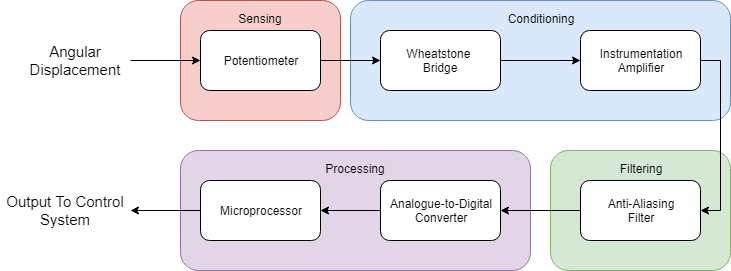

The diagram above was exported from draw.io. Its source (the exported page's mxGraphModel, read from the mxfile embedded in the PNG):
<mxGraphModel dx="1426" dy="744" grid="1" gridSize="10" guides="1" tooltips="1" connect="1" arrows="1" fold="1" page="1" pageScale="1" pageWidth="850" pageHeight="1100" background="#ffffff" math="0" shadow="0">
  <root>
    <mxCell id="0" />
    <mxCell id="1" parent="0" />
    <mxCell id="17" value="Filtering&lt;br&gt;&lt;br&gt;&lt;br&gt;&lt;br&gt;&lt;br&gt;&lt;br&gt;&lt;br&gt;" style="rounded=1;whiteSpace=wrap;html=1;fillColor=#d5e8d4;strokeColor=#82b366;" vertex="1" parent="1">
      <mxGeometry x="620" y="190" width="180" height="120" as="geometry" />
    </mxCell>
    <mxCell id="16" value="Processing&lt;br&gt;&lt;br&gt;&lt;br&gt;&lt;br&gt;&lt;br&gt;&lt;br&gt;&lt;br&gt;" style="rounded=1;whiteSpace=wrap;html=1;fillColor=#e1d5e7;strokeColor=#9673a6;" vertex="1" parent="1">
      <mxGeometry x="250" y="190" width="350" height="120" as="geometry" />
    </mxCell>
    <mxCell id="14" value="Conditioning&lt;br&gt;&lt;br&gt;&lt;br&gt;&lt;br&gt;&lt;br&gt;&lt;br&gt;&lt;br&gt;" style="rounded=1;whiteSpace=wrap;html=1;fillColor=#dae8fc;strokeColor=#6c8ebf;" vertex="1" parent="1">
      <mxGeometry x="420" y="40" width="380" height="120" as="geometry" />
    </mxCell>
    <mxCell id="13" value="Sensing&lt;br&gt;&lt;br&gt;&lt;br&gt;&lt;br&gt;&lt;br&gt;&lt;br&gt;&lt;br&gt;" style="rounded=1;whiteSpace=wrap;html=1;fillColor=#f8cecc;strokeColor=#b85450;" vertex="1" parent="1">
      <mxGeometry x="250" y="40" width="160" height="120" as="geometry" />
    </mxCell>
    <mxCell id="8" value="" style="edgeStyle=orthogonalEdgeStyle;rounded=0;html=1;jettySize=auto;orthogonalLoop=1;" edge="1" parent="1" source="2" target="3">
      <mxGeometry relative="1" as="geometry" />
    </mxCell>
    <mxCell id="2" value="Potentiometer" style="rounded=1;whiteSpace=wrap;html=1;" vertex="1" parent="1">
      <mxGeometry x="270" y="70" width="120" height="60" as="geometry" />
    </mxCell>
    <mxCell id="9" value="" style="edgeStyle=orthogonalEdgeStyle;rounded=0;html=1;jettySize=auto;orthogonalLoop=1;" edge="1" parent="1" source="3" target="4">
      <mxGeometry relative="1" as="geometry" />
    </mxCell>
    <mxCell id="3" value="Wheatstone &lt;br&gt;Bridge" style="rounded=1;whiteSpace=wrap;html=1;" vertex="1" parent="1">
      <mxGeometry x="450" y="70" width="120" height="60" as="geometry" />
    </mxCell>
    <mxCell id="18" style="edgeStyle=orthogonalEdgeStyle;rounded=0;html=1;exitX=1;exitY=0.5;entryX=1;entryY=0.5;jettySize=auto;orthogonalLoop=1;" edge="1" parent="1" source="4" target="5">
      <mxGeometry relative="1" as="geometry" />
    </mxCell>
    <mxCell id="4" value="Instrumentation&lt;br&gt;Amplifier&lt;br&gt;" style="rounded=1;whiteSpace=wrap;html=1;" vertex="1" parent="1">
      <mxGeometry x="650" y="70" width="120" height="60" as="geometry" />
    </mxCell>
    <mxCell id="11" value="" style="edgeStyle=orthogonalEdgeStyle;rounded=0;html=1;jettySize=auto;orthogonalLoop=1;" edge="1" parent="1" source="5" target="6">
      <mxGeometry relative="1" as="geometry" />
    </mxCell>
    <mxCell id="5" value="Anti-Aliasing&lt;br&gt;Filter&lt;br&gt;" style="rounded=1;whiteSpace=wrap;html=1;" vertex="1" parent="1">
      <mxGeometry x="650" y="220" width="120" height="60" as="geometry" />
    </mxCell>
    <mxCell id="12" value="" style="edgeStyle=orthogonalEdgeStyle;rounded=0;html=1;jettySize=auto;orthogonalLoop=1;" edge="1" parent="1" source="6" target="7">
      <mxGeometry relative="1" as="geometry" />
    </mxCell>
    <mxCell id="6" value="Analogue-to-Digital&lt;br&gt;Converter&lt;br&gt;" style="rounded=1;whiteSpace=wrap;html=1;" vertex="1" parent="1">
      <mxGeometry x="450" y="220" width="120" height="60" as="geometry" />
    </mxCell>
    <mxCell id="7" value="Microprocessor" style="rounded=1;whiteSpace=wrap;html=1;" vertex="1" parent="1">
      <mxGeometry x="270" y="220" width="120" height="60" as="geometry" />
    </mxCell>
    <mxCell id="20" value="" style="endArrow=classic;html=1;entryX=0;entryY=0.5;" edge="1" parent="1" target="2">
      <mxGeometry width="50" height="50" relative="1" as="geometry">
        <mxPoint x="200" y="100" as="sourcePoint" />
        <mxPoint x="210" y="90" as="targetPoint" />
      </mxGeometry>
    </mxCell>
    <mxCell id="23" value="" style="endArrow=classic;html=1;exitX=0;exitY=0.5;" edge="1" parent="1" source="7">
      <mxGeometry width="50" height="50" relative="1" as="geometry">
        <mxPoint x="190" y="380" as="sourcePoint" />
        <mxPoint x="200" y="250" as="targetPoint" />
      </mxGeometry>
    </mxCell>
    <mxCell id="24" value="&lt;font style=&quot;font-size: 15px&quot;&gt;Angular Displacement&lt;/font&gt;" style="text;html=1;strokeColor=none;fillColor=none;align=center;verticalAlign=middle;whiteSpace=wrap;rounded=0;" vertex="1" parent="1">
      <mxGeometry x="90" y="75" width="110" height="50" as="geometry" />
    </mxCell>
    <mxCell id="25" value="&lt;font style=&quot;font-size: 15px&quot;&gt;Output To Control System&lt;/font&gt;" style="text;html=1;strokeColor=none;fillColor=none;align=center;verticalAlign=middle;whiteSpace=wrap;rounded=0;" vertex="1" parent="1">
      <mxGeometry x="70" y="225" width="130" height="50" as="geometry" />
    </mxCell>
  </root>
</mxGraphModel>